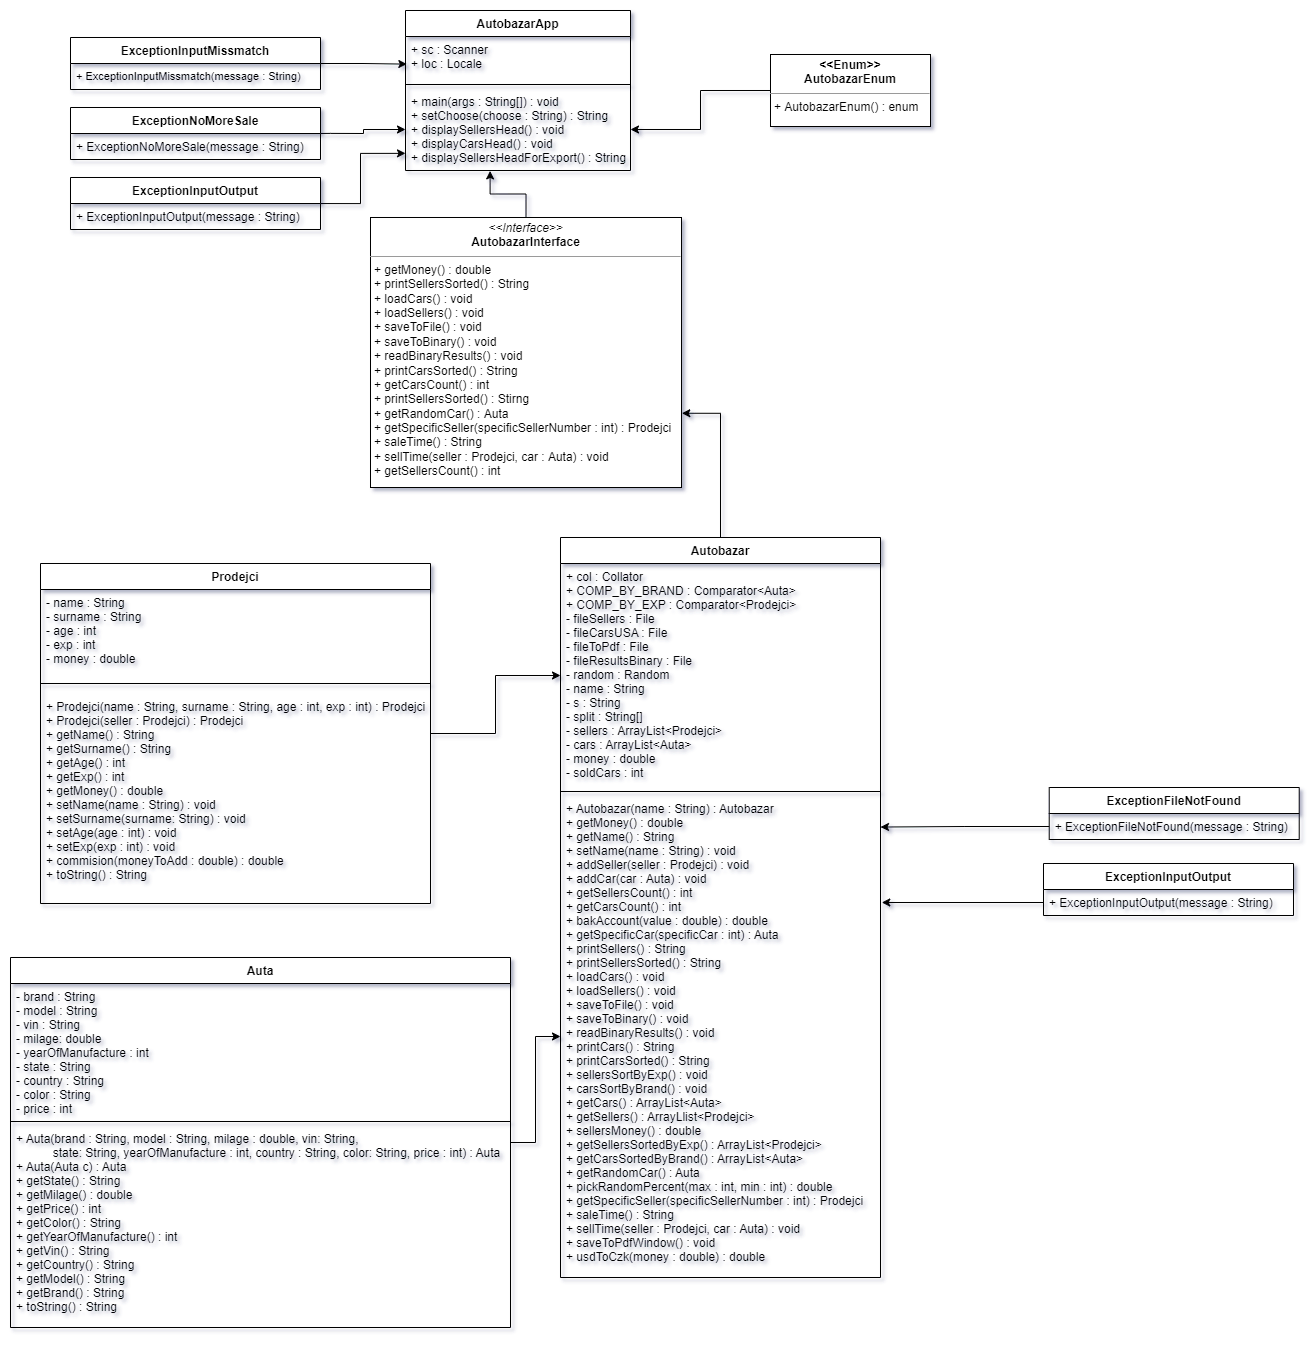

The diagram above was exported from draw.io. Its source (the exported page's mxGraphModel, read from the mxfile embedded in the PNG):
<mxGraphModel dx="997" dy="588" grid="1" gridSize="10" guides="1" tooltips="1" connect="1" arrows="1" fold="1" page="1" pageScale="1" pageWidth="3300" pageHeight="4681" math="0" shadow="0">
  <root>
    <mxCell id="0" />
    <mxCell id="1" parent="0" />
    <mxCell id="2" style="edgeStyle=orthogonalEdgeStyle;rounded=0;orthogonalLoop=1;jettySize=auto;html=1;entryX=1.001;entryY=0.725;entryDx=0;entryDy=0;entryPerimeter=0;" edge="1" source="3" target="22" parent="1">
      <mxGeometry relative="1" as="geometry">
        <mxPoint x="414" y="280" as="targetPoint" />
        <Array as="points">
          <mxPoint x="800" y="426" />
        </Array>
      </mxGeometry>
    </mxCell>
    <mxCell id="3" value="Autobazar" style="swimlane;fontStyle=1;align=center;verticalAlign=top;childLayout=stackLayout;horizontal=1;startSize=26;horizontalStack=0;resizeParent=1;resizeParentMax=0;resizeLast=0;collapsible=1;marginBottom=0;" vertex="1" parent="1">
      <mxGeometry x="640" y="550" width="320" height="740" as="geometry">
        <mxRectangle x="510" y="87" width="100" height="26" as="alternateBounds" />
      </mxGeometry>
    </mxCell>
    <mxCell id="4" value="+ col : Collator&#10;+ COMP_BY_BRAND : Comparator&lt;Auta&gt;&#10;+ COMP_BY_EXP : Comparator&lt;Prodejci&gt;&#10;- fileSellers : File&#10;- fileCarsUSA : File&#10;- fileToPdf : File&#10;- fileResultsBinary : File&#10;- random : Random&#10;- name : String&#10;- s : String&#10;- split : String[]&#10;- sellers : ArrayList&lt;Prodejci&gt;&#10;- cars : ArrayList&lt;Auta&gt;&#10;- money : double&#10;- soldCars : int" style="text;strokeColor=none;fillColor=none;align=left;verticalAlign=top;spacingLeft=4;spacingRight=4;overflow=hidden;rotatable=0;points=[[0,0.5],[1,0.5]];portConstraint=eastwest;" vertex="1" parent="3">
      <mxGeometry y="26" width="320" height="224" as="geometry" />
    </mxCell>
    <mxCell id="5" value="" style="line;strokeWidth=1;fillColor=none;align=left;verticalAlign=middle;spacingTop=-1;spacingLeft=3;spacingRight=3;rotatable=0;labelPosition=right;points=[];portConstraint=eastwest;" vertex="1" parent="3">
      <mxGeometry y="250" width="320" height="8" as="geometry" />
    </mxCell>
    <mxCell id="6" value="+ Autobazar(name : String) : Autobazar&#10;+ getMoney() : double&#10;+ getName() : String&#10;+ setName(name : String) : void&#10;+ addSeller(seller : Prodejci) : void&#10;+ addCar(car : Auta) : void&#10;+ getSellersCount() : int&#10;+ getCarsCount() : int&#10;+ bakAccount(value : double) : double&#10;+ getSpecificCar(specificCar : int) : Auta&#10;+ printSellers() : String&#10;+ printSellersSorted() : String&#10;+ loadCars() : void&#10;+ loadSellers() : void&#10;+ saveToFile() : void&#10;+ saveToBinary() : void&#10;+ readBinaryResults() : void&#10;+ printCars() : String&#10;+ printCarsSorted() : String&#10;+ sellersSortByExp() : void&#10;+ carsSortByBrand() : void&#10;+ getCars() : ArrayList&lt;Auta&gt;&#10;+ getSellers() : ArrayLlist&lt;Prodejci&gt;&#10;+ sellersMoney() : double&#10;+ getSellersSortedByExp() : ArrayList&lt;Prodejci&gt;&#10;+ getCarsSortedByBrand() : ArrayList&lt;Auta&gt;&#10;+ getRandomCar() : Auta&#10;+ pickRandomPercent(max : int, min : int) : double&#10;+ getSpecificSeller(specificSellerNumber : int) : Prodejci&#10;+ saleTime() : String&#10;+ sellTime(seller : Prodejci, car : Auta) : void&#10;+ saveToPdfWindow() : void&#10;+ usdToCzk(money : double) : double" style="text;strokeColor=none;fillColor=none;align=left;verticalAlign=top;spacingLeft=4;spacingRight=4;overflow=hidden;rotatable=0;points=[[0,0.5],[1,0.5]];portConstraint=eastwest;" vertex="1" parent="3">
      <mxGeometry y="258" width="320" height="482" as="geometry" />
    </mxCell>
    <mxCell id="7" style="edgeStyle=orthogonalEdgeStyle;rounded=0;orthogonalLoop=1;jettySize=auto;html=1;" edge="1" source="8" target="6" parent="1">
      <mxGeometry relative="1" as="geometry" />
    </mxCell>
    <mxCell id="8" value="Auta" style="swimlane;fontStyle=1;align=center;verticalAlign=top;childLayout=stackLayout;horizontal=1;startSize=26;horizontalStack=0;resizeParent=1;resizeParentMax=0;resizeLast=0;collapsible=1;marginBottom=0;" vertex="1" parent="1">
      <mxGeometry x="90" y="970" width="500" height="370" as="geometry">
        <mxRectangle x="510" y="87" width="100" height="26" as="alternateBounds" />
      </mxGeometry>
    </mxCell>
    <mxCell id="9" value="- brand : String&#10;- model : String&#10;- vin : String&#10;- milage: double&#10;- yearOfManufacture : int&#10;- state : String&#10;- country : String&#10;- color : String&#10;- price : int" style="text;strokeColor=none;fillColor=none;align=left;verticalAlign=top;spacingLeft=4;spacingRight=4;overflow=hidden;rotatable=0;points=[[0,0.5],[1,0.5]];portConstraint=eastwest;" vertex="1" parent="8">
      <mxGeometry y="26" width="500" height="134" as="geometry" />
    </mxCell>
    <mxCell id="10" value="" style="line;strokeWidth=1;fillColor=none;align=left;verticalAlign=middle;spacingTop=-1;spacingLeft=3;spacingRight=3;rotatable=0;labelPosition=right;points=[];portConstraint=eastwest;" vertex="1" parent="8">
      <mxGeometry y="160" width="500" height="8" as="geometry" />
    </mxCell>
    <mxCell id="11" value="+ Auta(brand : String, model : String, milage : double, vin: String,&#10;           state: String, yearOfManufacture : int, country : String, color: String, price : int) : Auta&#10;+ Auta(Auta c) : Auta&#10;+ getState() : String&#10;+ getMilage() : double&#10;+ getPrice() : int&#10;+ getColor() : String&#10;+ getYearOfManufacture() : int&#10;+ getVin() : String&#10;+ getCountry() : String&#10;+ getModel() : String&#10;+ getBrand() : String&#10;+ toString() : String" style="text;strokeColor=none;fillColor=none;align=left;verticalAlign=top;spacingLeft=4;spacingRight=4;overflow=hidden;rotatable=0;points=[[0,0.5],[1,0.5]];portConstraint=eastwest;" vertex="1" parent="8">
      <mxGeometry y="168" width="500" height="202" as="geometry" />
    </mxCell>
    <mxCell id="12" style="edgeStyle=orthogonalEdgeStyle;rounded=0;orthogonalLoop=1;jettySize=auto;html=1;entryX=0;entryY=0.5;entryDx=0;entryDy=0;" edge="1" source="13" target="4" parent="1">
      <mxGeometry relative="1" as="geometry" />
    </mxCell>
    <mxCell id="13" value="Prodejci" style="swimlane;fontStyle=1;align=center;verticalAlign=top;childLayout=stackLayout;horizontal=1;startSize=26;horizontalStack=0;resizeParent=1;resizeParentMax=0;resizeLast=0;collapsible=1;marginBottom=0;" vertex="1" parent="1">
      <mxGeometry x="120" y="576" width="390" height="340" as="geometry">
        <mxRectangle x="510" y="87" width="100" height="26" as="alternateBounds" />
      </mxGeometry>
    </mxCell>
    <mxCell id="14" value="- name : String&#10;- surname : String&#10;- age : int&#10;- exp : int&#10;- money : double" style="text;strokeColor=none;fillColor=none;align=left;verticalAlign=top;spacingLeft=4;spacingRight=4;overflow=hidden;rotatable=0;points=[[0,0.5],[1,0.5]];portConstraint=eastwest;" vertex="1" parent="13">
      <mxGeometry y="26" width="390" height="84" as="geometry" />
    </mxCell>
    <mxCell id="15" value="" style="line;strokeWidth=1;fillColor=none;align=left;verticalAlign=middle;spacingTop=-1;spacingLeft=3;spacingRight=3;rotatable=0;labelPosition=right;points=[];portConstraint=eastwest;" vertex="1" parent="13">
      <mxGeometry y="110" width="390" height="20" as="geometry" />
    </mxCell>
    <mxCell id="16" value="+ Prodejci(name : String, surname : String, age : int, exp : int) : Prodejci&#10;+ Prodejci(seller : Prodejci) : Prodejci&#10;+ getName() : String&#10;+ getSurname() : String&#10;+ getAge() : int&#10;+ getExp() : int&#10;+ getMoney() : double&#10;+ setName(name : String) : void&#10;+ setSurname(surname: String) : void&#10;+ setAge(age : int) : void&#10;+ setExp(exp : int) : void&#10;+ commision(moneyToAdd : double) : double&#10;+ toString() : String" style="text;strokeColor=none;fillColor=none;align=left;verticalAlign=top;spacingLeft=4;spacingRight=4;overflow=hidden;rotatable=0;points=[[0,0.5],[1,0.5]];portConstraint=eastwest;" vertex="1" parent="13">
      <mxGeometry y="130" width="390" height="210" as="geometry" />
    </mxCell>
    <mxCell id="17" value="AutobazarApp" style="swimlane;fontStyle=1;align=center;verticalAlign=top;childLayout=stackLayout;horizontal=1;startSize=26;horizontalStack=0;resizeParent=1;resizeParentMax=0;resizeLast=0;collapsible=1;marginBottom=0;" vertex="1" parent="1">
      <mxGeometry x="485" y="23" width="225" height="160" as="geometry">
        <mxRectangle x="510" y="87" width="100" height="26" as="alternateBounds" />
      </mxGeometry>
    </mxCell>
    <mxCell id="18" value="+ sc : Scanner&#10;+ loc : Locale" style="text;strokeColor=none;fillColor=none;align=left;verticalAlign=top;spacingLeft=4;spacingRight=4;overflow=hidden;rotatable=0;points=[[0,0.5],[1,0.5]];portConstraint=eastwest;" vertex="1" parent="17">
      <mxGeometry y="26" width="225" height="44" as="geometry" />
    </mxCell>
    <mxCell id="19" value="" style="line;strokeWidth=1;fillColor=none;align=left;verticalAlign=middle;spacingTop=-1;spacingLeft=3;spacingRight=3;rotatable=0;labelPosition=right;points=[];portConstraint=eastwest;" vertex="1" parent="17">
      <mxGeometry y="70" width="225" height="8" as="geometry" />
    </mxCell>
    <mxCell id="20" value="+ main(args : String[]) : void&#10;+ setChoose(choose : String) : String&#10;+ displaySellersHead() : void&#10;+ displayCarsHead() : void&#10;+ displaySellersHeadForExport() : String" style="text;strokeColor=none;fillColor=none;align=left;verticalAlign=top;spacingLeft=4;spacingRight=4;overflow=hidden;rotatable=0;points=[[0,0.5],[1,0.5]];portConstraint=eastwest;" vertex="1" parent="17">
      <mxGeometry y="78" width="225" height="82" as="geometry" />
    </mxCell>
    <mxCell id="21" style="edgeStyle=orthogonalEdgeStyle;rounded=0;orthogonalLoop=1;jettySize=auto;html=1;exitX=0.5;exitY=0;exitDx=0;exitDy=0;entryX=0.376;entryY=1.005;entryDx=0;entryDy=0;entryPerimeter=0;" edge="1" source="22" target="20" parent="1">
      <mxGeometry relative="1" as="geometry" />
    </mxCell>
    <mxCell id="22" value="&lt;p style=&quot;margin: 0px ; margin-top: 4px ; text-align: center&quot;&gt;&lt;i&gt;&amp;lt;&amp;lt;Interface&amp;gt;&amp;gt;&lt;/i&gt;&lt;br&gt;&lt;b&gt;AutobazarInterface&lt;/b&gt;&lt;/p&gt;&lt;hr size=&quot;1&quot;&gt;&lt;p style=&quot;margin: 0px ; margin-left: 4px&quot;&gt;+ getMoney() : double&lt;br style=&quot;padding: 0px; margin: 0px;&quot;&gt;+ printSellersSorted() : String&lt;br style=&quot;padding: 0px; margin: 0px;&quot;&gt;+ loadCars() : void&lt;br style=&quot;padding: 0px; margin: 0px;&quot;&gt;+ loadSellers() : void&lt;br style=&quot;padding: 0px; margin: 0px;&quot;&gt;+ saveToFile() : void&lt;br style=&quot;padding: 0px; margin: 0px;&quot;&gt;+ saveToBinary() : void&lt;br style=&quot;padding: 0px; margin: 0px;&quot;&gt;+ readBinaryResults() : void&lt;br style=&quot;padding: 0px; margin: 0px;&quot;&gt;+ printCarsSorted() : String&lt;/p&gt;&lt;p style=&quot;margin: 0px ; margin-left: 4px&quot;&gt;+ getCarsCount() : int&lt;/p&gt;&lt;p style=&quot;margin: 0px ; margin-left: 4px&quot;&gt;+ printSellersSorted() : Stirng&lt;br style=&quot;padding: 0px; margin: 0px;&quot;&gt;+ getRandomCar() : Auta&lt;br style=&quot;padding: 0px; margin: 0px;&quot;&gt;+ getSpecificSeller(specificSellerNumber : int) : Prodejci&lt;br style=&quot;padding: 0px; margin: 0px;&quot;&gt;+ saleTime() : String&lt;br style=&quot;padding: 0px; margin: 0px;&quot;&gt;+ sellTime(seller : Prodejci, car : Auta) : void&lt;br&gt;&lt;/p&gt;&lt;p style=&quot;margin: 0px ; margin-left: 4px&quot;&gt;+ getSellersCount() : int&lt;/p&gt;" style="verticalAlign=top;align=left;overflow=fill;fontSize=12;fontFamily=Helvetica;html=1;" vertex="1" parent="1">
      <mxGeometry x="450" y="230" width="311" height="270" as="geometry" />
    </mxCell>
    <mxCell id="23" style="edgeStyle=orthogonalEdgeStyle;rounded=0;orthogonalLoop=1;jettySize=auto;html=1;exitX=0;exitY=0.5;exitDx=0;exitDy=0;entryX=1;entryY=0.5;entryDx=0;entryDy=0;" edge="1" source="26" target="20" parent="1">
      <mxGeometry relative="1" as="geometry">
        <mxPoint x="690" y="133.0000000000001" as="sourcePoint" />
        <Array as="points" />
      </mxGeometry>
    </mxCell>
    <mxCell id="24" value="ExceptionFileNotFound" style="swimlane;fontStyle=1;align=center;verticalAlign=top;childLayout=stackLayout;horizontal=1;startSize=26;horizontalStack=0;resizeParent=1;resizeParentMax=0;resizeLast=0;collapsible=1;marginBottom=0;" vertex="1" parent="1">
      <mxGeometry x="1128.72" y="800" width="250" height="52" as="geometry">
        <mxRectangle x="510" y="87" width="100" height="26" as="alternateBounds" />
      </mxGeometry>
    </mxCell>
    <mxCell id="25" value="+ ExceptionFileNotFound(message : String)" style="text;strokeColor=none;fillColor=none;align=left;verticalAlign=top;spacingLeft=4;spacingRight=4;overflow=hidden;rotatable=0;points=[[0,0.5],[1,0.5]];portConstraint=eastwest;" vertex="1" parent="24">
      <mxGeometry y="26" width="250" height="26" as="geometry" />
    </mxCell>
    <mxCell id="26" value="&lt;p style=&quot;margin:0px;margin-top:4px;text-align:center;&quot;&gt;&lt;span style=&quot;font-weight: 700;&quot;&gt;&amp;lt;&amp;lt;Enum&amp;gt;&amp;gt;&lt;/span&gt;&lt;br style=&quot;padding: 0px; margin: 0px; font-weight: 700;&quot;&gt;&lt;span style=&quot;font-weight: 700;&quot;&gt;AutobazarEnum&lt;/span&gt;&lt;/p&gt;&lt;hr size=&quot;1&quot;&gt;&lt;p style=&quot;margin:0px;margin-left:4px;&quot;&gt;+ AutobazarEnum() : enum&lt;/p&gt;" style="verticalAlign=top;align=left;overflow=fill;fontSize=12;fontFamily=Helvetica;html=1;" vertex="1" parent="1">
      <mxGeometry x="850" y="67" width="160" height="72" as="geometry" />
    </mxCell>
    <mxCell id="27" style="edgeStyle=orthogonalEdgeStyle;rounded=0;orthogonalLoop=1;jettySize=auto;html=1;entryX=0.006;entryY=0.628;entryDx=0;entryDy=0;entryPerimeter=0;fontSize=11;" edge="1" source="28" target="18" parent="1">
      <mxGeometry relative="1" as="geometry" />
    </mxCell>
    <mxCell id="28" value="ExceptionInputMissmatch" style="swimlane;fontStyle=1;align=center;verticalAlign=top;childLayout=stackLayout;horizontal=1;startSize=26;horizontalStack=0;resizeParent=1;resizeParentMax=0;resizeLast=0;collapsible=1;marginBottom=0;" vertex="1" parent="1">
      <mxGeometry x="150" y="50" width="250" height="52" as="geometry">
        <mxRectangle x="510" y="87" width="100" height="26" as="alternateBounds" />
      </mxGeometry>
    </mxCell>
    <mxCell id="29" value="+ ExceptionInputMissmatch(message : String)" style="text;strokeColor=none;fillColor=none;align=left;verticalAlign=top;spacingLeft=4;spacingRight=4;overflow=hidden;rotatable=0;points=[[0,0.5],[1,0.5]];portConstraint=eastwest;fontSize=11;" vertex="1" parent="28">
      <mxGeometry y="26" width="250" height="26" as="geometry" />
    </mxCell>
    <mxCell id="30" value="ExceptionInputOutput" style="swimlane;fontStyle=1;align=center;verticalAlign=top;childLayout=stackLayout;horizontal=1;startSize=26;horizontalStack=0;resizeParent=1;resizeParentMax=0;resizeLast=0;collapsible=1;marginBottom=0;" vertex="1" parent="1">
      <mxGeometry x="1123" y="876" width="250" height="52" as="geometry">
        <mxRectangle x="510" y="87" width="100" height="26" as="alternateBounds" />
      </mxGeometry>
    </mxCell>
    <mxCell id="31" value="+ ExceptionInputOutput(message : String)" style="text;strokeColor=none;fillColor=none;align=left;verticalAlign=top;spacingLeft=4;spacingRight=4;overflow=hidden;rotatable=0;points=[[0,0.5],[1,0.5]];portConstraint=eastwest;" vertex="1" parent="30">
      <mxGeometry y="26" width="250" height="26" as="geometry" />
    </mxCell>
    <mxCell id="32" style="edgeStyle=orthogonalEdgeStyle;rounded=0;orthogonalLoop=1;jettySize=auto;html=1;entryX=1.004;entryY=0.864;entryDx=0;entryDy=0;entryPerimeter=0;fontSize=11;" edge="1" source="25" parent="1">
      <mxGeometry relative="1" as="geometry">
        <mxPoint x="959.9999999999998" y="839.5360000000001" as="targetPoint" />
      </mxGeometry>
    </mxCell>
    <mxCell id="33" style="edgeStyle=orthogonalEdgeStyle;rounded=0;orthogonalLoop=1;jettySize=auto;html=1;entryX=1.004;entryY=0.222;entryDx=0;entryDy=0;entryPerimeter=0;fontSize=11;" edge="1" source="31" target="6" parent="1">
      <mxGeometry relative="1" as="geometry" />
    </mxCell>
    <mxCell id="34" value="ExceptionNoMoreSale" style="swimlane;fontStyle=1;align=center;verticalAlign=top;childLayout=stackLayout;horizontal=1;startSize=26;horizontalStack=0;resizeParent=1;resizeParentMax=0;resizeLast=0;collapsible=1;marginBottom=0;" vertex="1" parent="1">
      <mxGeometry x="150" y="120" width="250" height="52" as="geometry">
        <mxRectangle x="510" y="87" width="100" height="26" as="alternateBounds" />
      </mxGeometry>
    </mxCell>
    <mxCell id="35" value="+ ExceptionNoMoreSale(message : String)" style="text;strokeColor=none;fillColor=none;align=left;verticalAlign=top;spacingLeft=4;spacingRight=4;overflow=hidden;rotatable=0;points=[[0,0.5],[1,0.5]];portConstraint=eastwest;" vertex="1" parent="34">
      <mxGeometry y="26" width="250" height="26" as="geometry" />
    </mxCell>
    <mxCell id="36" style="edgeStyle=orthogonalEdgeStyle;rounded=0;orthogonalLoop=1;jettySize=auto;html=1;entryX=0;entryY=0.791;entryDx=0;entryDy=0;entryPerimeter=0;exitX=1;exitY=0.002;exitDx=0;exitDy=0;exitPerimeter=0;" edge="1" source="38" target="20" parent="1">
      <mxGeometry relative="1" as="geometry">
        <Array as="points">
          <mxPoint x="440" y="216" />
          <mxPoint x="440" y="166" />
        </Array>
      </mxGeometry>
    </mxCell>
    <mxCell id="37" value="ExceptionInputOutput" style="swimlane;fontStyle=1;align=center;verticalAlign=top;childLayout=stackLayout;horizontal=1;startSize=26;horizontalStack=0;resizeParent=1;resizeParentMax=0;resizeLast=0;collapsible=1;marginBottom=0;" vertex="1" parent="1">
      <mxGeometry x="150" y="190" width="250" height="52" as="geometry">
        <mxRectangle x="510" y="87" width="100" height="26" as="alternateBounds" />
      </mxGeometry>
    </mxCell>
    <mxCell id="38" value="+ ExceptionInputOutput(message : String)" style="text;strokeColor=none;fillColor=none;align=left;verticalAlign=top;spacingLeft=4;spacingRight=4;overflow=hidden;rotatable=0;points=[[0,0.5],[1,0.5]];portConstraint=eastwest;" vertex="1" parent="37">
      <mxGeometry y="26" width="250" height="26" as="geometry" />
    </mxCell>
    <mxCell id="39" style="edgeStyle=orthogonalEdgeStyle;rounded=0;orthogonalLoop=1;jettySize=auto;html=1;exitX=1.001;exitY=-0.002;exitDx=0;exitDy=0;exitPerimeter=0;" edge="1" source="35" target="20" parent="1">
      <mxGeometry relative="1" as="geometry">
        <Array as="points">
          <mxPoint x="410" y="146" />
          <mxPoint x="443" y="146" />
          <mxPoint x="443" y="110" />
        </Array>
      </mxGeometry>
    </mxCell>
  </root>
</mxGraphModel>